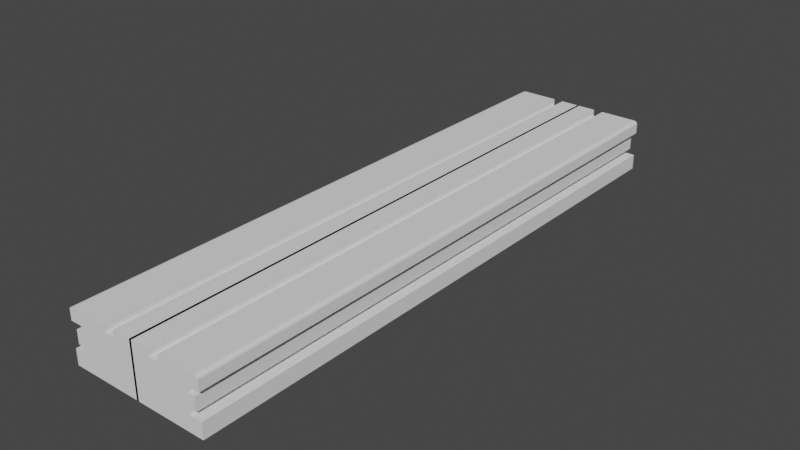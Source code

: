 # Source: Riel_Scorbot.blend  (saved by Blender 3.4.6; exported with 4.5.12 LTS)
import bpy
from mathutils import Matrix  # noqa: F401  (used for matrix-valued properties, if any)

bpy.ops.wm.read_factory_settings(use_empty=True)
scene = bpy.context.scene
scene.name = 'Scene'

# ---- world
world_world = bpy.data.worlds.new('World'); scene.world = world_world
world_world.use_nodes = True; world_world.node_tree.nodes.clear()
_N = world_world.node_tree.nodes; _L = world_world.node_tree.links
n0 = _N.new('ShaderNodeOutputWorld'); n0.name = 'World Output'; n0.location = (300, 300)
n1 = _N.new('ShaderNodeBackground'); n1.name = 'Background'; n1.location = (10, 300)
n1.inputs[0].default_value = (0.05088, 0.05088, 0.05088, 1.0)
_L.new(n1.outputs[0], n0.inputs[0])
n0.is_active_output = True
world_world.color = (0.05088, 0.05088, 0.05088)
world_world.use_sun_shadow = False
world_world.sun_shadow_jitter_overblur = 0.0

# ---- meshes
me_cube_001 = bpy.data.meshes.new('Cube.001')
me_cube_001.from_pydata([(0.02394, 1.0, 0.981), (-0.3964, 1.0, 0.981), (-0.599, 1.0, 0.981), (-1.438, 1.0, 0.7818), (0.02394, 1.0, 0.7818), (-0.3964, 1.0, 0.7818), (-0.599, 1.0, 0.7818), (-1.438, 1.0, 0.8955), (-1.353, 1.0, 0.981), (-1.427, 1.0, 0.9382), (-1.396, 1.0, 0.9695), (-1.438, 5.992, 0.7818), (-0.3964, 5.992, 0.981), (0.02394, 5.992, 0.981), (0.02394, 5.992, 0.7818), (-0.3964, 5.992, 0.7818), (-0.599, 5.992, 0.7818), (-0.599, 5.992, 0.981), (-1.353, 5.992, 0.981), (-1.396, 5.992, 0.9695), (-1.427, 5.992, 0.9382), (-1.438, 5.992, 0.8955), (-1.438, 1.0, -0.1186), (0.02394, 1.0, -0.1186), (-1.438, 5.992, -0.1186), (0.02394, 5.992, -0.1186), (-0.3964, 5.992, -0.1186), (-0.599, 5.992, -0.1186), (-0.6059, -6.015, -0.1186), (-1.438, -6.005, 0.7818), (-1.438, -6.005, 0.8955), (-1.438, 1.0, 0.5989), (0.02394, 1.0, 0.5989), (-1.438, 5.992, 0.5989), (0.02394, 5.992, 0.5989), (-0.3964, 5.992, 0.5989), (-0.599, 5.992, 0.5989), (-1.14, 1.0, 0.5989), (-1.14, 1.0, -0.1186), (-1.14, 5.992, 0.5989), (-1.14, 5.992, -0.1186), (-0.3007, 5.992, 0.5989), (-0.3007, 5.992, -0.1186), (-1.427, -6.005, 0.9382), (-1.396, -6.005, 0.9695), (-1.353, -6.005, 0.981), (0.02394, 1.0, 0.4357), (0.02394, 5.992, 0.4357), (-0.3964, 5.992, 0.4357), (-0.599, 5.992, 0.4357), (-1.14, 1.0, 0.4357), (-1.14, 5.992, 0.4357), (-0.3007, 5.992, 0.4357), (-0.599, -6.005, 0.7818), (0.02394, 1.0, 0.05012), (0.02394, 5.992, 0.05012), (-0.3964, 5.992, 0.05012), (-0.599, 5.992, 0.05012), (-1.334, -6.005, 0.05012), (-1.14, 1.0, 0.05012), (-1.14, 5.992, 0.05012), (-0.3007, 5.992, 0.05012), (-1.334, -6.005, 0.4357), (-0.599, -6.005, 0.981), (-0.3964, -6.005, 0.7818), (0.02394, -6.005, 0.7818), (-1.288, 1.0, 0.4357), (-1.288, 5.992, 0.4357), (-0.449, 5.992, 0.4357), (0.02394, -6.005, -0.5688), (-1.288, 1.0, 0.05012), (-1.288, 5.992, 0.05012), (-0.449, 5.992, 0.05012), (-1.438, -6.005, -0.5688), (-1.204, 1.0, 0.05012), (-1.204, 1.0, -0.1186), (-1.204, 5.992, 0.05012), (-1.204, 5.992, -0.1186), (-0.3647, 5.992, 0.05012), (-0.3647, 5.992, -0.1186), (-1.438, -6.005, -0.1186), (-1.204, -6.005, -0.1186), (-1.204, -6.005, 0.05012), (0.02394, -6.005, 0.4357), (0.02394, -6.005, 0.5989), (-1.438, -6.005, 0.5989), (-1.204, 1.0, 0.5989), (-1.204, 5.992, 0.5989), (-0.3647, 5.992, 0.5989), (-1.204, 1.0, 0.4357), (-1.204, 5.992, 0.4357), (-0.3647, 5.992, 0.4357), (0.02394, -6.005, -0.1186), (0.02394, -6.005, 0.05012), (0.02394, -6.005, 0.981), (-0.3964, -6.005, 0.981), (-1.334, 1.0, 0.4357), (-1.334, 5.992, 0.4357), (-0.4946, 5.992, 0.4357), (-1.204, -6.005, 0.4357), (-1.334, 1.0, 0.05012), (-1.334, 5.992, 0.05012), (-0.4946, 5.992, 0.05012), (-1.204, -6.005, 0.5989), (-1.438, 1.0, -0.5688), (0.02394, 1.0, -0.5688), (-1.438, 5.992, -0.5688), (0.02394, 5.992, -0.5688), (-0.3964, 5.992, -0.5688), (-0.599, 5.992, -0.5688), (-0.3964, -5.571, 0.981), (0.02394, -5.571, 0.981), (0.02394, -5.571, 0.7818), (-0.3964, -5.571, 0.7818), (-0.599, -5.571, 0.981), (-0.599, -5.571, 0.7818), (-1.353, -5.571, 0.981), (-1.396, -5.571, 0.9695), (-1.427, -5.571, 0.9382), (-1.438, -5.571, 0.8955), (-1.438, -5.571, 0.7818), (0.02394, -5.571, 0.05012), (0.02394, -5.571, -0.1186), (-1.438, -5.571, 0.5989), (0.02394, -5.571, 0.5989), (0.02394, -5.571, 0.4357), (-1.204, -5.571, 0.05012), (-1.204, -5.571, -0.1186), (-1.438, -5.571, -0.1186), (-1.204, -5.571, 0.5989), (-1.204, -5.571, 0.4357), (-1.438, -5.571, -0.5688), (0.02394, -5.571, -0.5688), (-1.334, -5.571, 0.4357), (-1.334, -5.571, 0.05012)], [], [(10, 8, 18, 19), (1, 0, 13, 12), (5, 1, 12, 15), (7, 9, 20, 21), (6, 5, 15, 16), (11, 21, 20, 19, 18, 17, 16), (15, 12, 13, 14), (33, 11, 16, 36), (36, 16, 15, 35), (35, 15, 14, 34), (2, 6, 16, 17), (3, 7, 21, 11), (9, 10, 19, 20), (8, 2, 17, 18), (31, 3, 11, 33), (0, 4, 14, 13), (112, 111, 94, 65), (126, 127, 81, 82), (92, 80, 73, 69), (118, 119, 30, 43), (128, 131, 73, 80), (117, 118, 43, 44), (104, 22, 24, 106), (54, 23, 25, 55), (108, 26, 25, 107), (109, 27, 26, 108), (106, 24, 27, 109), (4, 32, 34, 14), (57, 27, 42, 61), (111, 110, 95, 94), (133, 134, 58, 62), (24, 22, 38, 40), (48, 35, 34, 47), (49, 36, 35, 48), (130, 125, 83, 99), (40, 38, 75, 77), (37, 39, 87, 86), (110, 113, 64, 95), (92, 93, 82, 81), (2, 8, 116, 114), (27, 24, 40, 42), (33, 36, 41, 39), (31, 33, 39, 37), (121, 125, 83, 93), (60, 59, 70, 71), (134, 121, 93, 58), (53, 63, 45, 44, 43, 30, 29), (125, 124, 84, 83), (116, 117, 44, 45), (57, 49, 48, 56), (56, 48, 47, 55), (122, 128, 80, 92), (131, 132, 69, 73), (36, 49, 52, 41), (32, 46, 47, 34), (112, 120, 29, 65), (123, 124, 84, 85), (26, 56, 55, 25), (27, 57, 56, 26), (120, 115, 53, 29), (41, 52, 91, 88), (107, 105, 104, 106), (124, 129, 103, 84), (51, 52, 68, 67), (49, 57, 61, 52), (46, 54, 55, 47), (93, 83, 62, 58), (66, 67, 97, 96), (83, 84, 103, 99), (67, 68, 98, 97), (50, 51, 67, 66), (61, 60, 71, 72), (124, 112, 65, 84), (52, 61, 72, 68), (115, 114, 63, 53), (89, 86, 87, 90), (90, 87, 88, 91), (129, 130, 99, 103), (75, 74, 76, 77), (77, 76, 78, 79), (95, 64, 65, 94), (39, 41, 88, 87), (42, 40, 77, 79), (59, 60, 76, 74), (60, 61, 78, 76), (52, 51, 90, 91), (61, 42, 79, 78), (51, 50, 89, 90), (120, 123, 85, 29), (101, 97, 98, 102), (100, 96, 97, 101), (113, 112, 65, 64), (85, 84, 65, 29), (71, 70, 100, 101), (68, 72, 102, 98), (72, 71, 101, 102), (23, 105, 107, 25), (32, 4, 112, 124), (32, 86, 129, 124), (7, 3, 120, 119), (3, 31, 123, 120), (100, 54, 121, 134), (9, 7, 119, 118), (125, 133, 62, 83), (122, 121, 93, 92), (127, 122, 92, 81), (114, 116, 45, 63), (121, 126, 82, 93), (119, 120, 29, 30), (132, 122, 92, 69), (89, 46, 125, 130), (0, 1, 110, 111), (104, 105, 132, 131), (4, 3, 120, 112), (86, 89, 130, 129), (31, 32, 124, 123), (74, 75, 127, 126), (54, 46, 125, 121), (5, 4, 112, 113), (4, 0, 111, 112), (3, 6, 115, 120), (1, 5, 113, 110), (22, 104, 131, 128), (6, 2, 114, 115), (96, 100, 134, 133), (105, 23, 122, 132), (23, 22, 128, 122), (46, 32, 124, 125), (23, 54, 121, 122), (54, 74, 126, 121), (8, 10, 117, 116), (75, 23, 122, 127), (10, 9, 118, 117), (46, 96, 133, 125)])
_uv = me_cube_001.uv_layers.new(name='UVMap')
_uv.uv.foreach_set('vector', [0.8704, 0.5, 0.8657, 0.5, 0.8657, 0.5, 0.8704, 0.5, 0.7384, 0.5, 0.6939, 0.5, 0.6939, 0.5, 0.7384, 0.5, 0.6001, 0.3866, 0.625, 0.3866, 0.625, 0.3866, 0.6001, 0.3866, 0.6143, 0.25, 0.625, 0.25, 0.625, 0.25, 0.6143, 0.25, 0.6001, 0.3408, 0.6001, 0.3866, 0.6001, 0.3866, 0.6001, 0.3408, 0.6001, 0.25, 0.6143, 0.25, 0.6197, 0.2512, 0.6236, 0.2546, 0.625, 0.2593, 0.625, 0.3408, 0.6001, 0.3408, 0.6001, 0.3866, 0.625, 0.3866, 0.625, 0.4311, 0.6001, 0.4311, 0.5772, 0.25, 0.6001, 0.25, 0.6001, 0.3408, 0.5772, 0.3408, 0.5772, 0.3408, 0.6001, 0.3408, 0.6001, 0.3866, 0.5772, 0.3866, 0.5772, 0.3866, 0.6001, 0.3866, 0.6001, 0.4311, 0.5772, 0.4311, 0.625, 0.3408, 0.6001, 0.3408, 0.6001, 0.3408, 0.625, 0.3408, 0.6001, 0.25, 0.6143, 0.25, 0.6143, 0.25, 0.6001, 0.25, 0.875, 0.5, 0.8704, 0.5, 0.8704, 0.5, 0.875, 0.5, 0.8657, 0.5, 0.7842, 0.5, 0.7842, 0.5, 0.8657, 0.5, 0.5772, 0.25, 0.6001, 0.25, 0.6001, 0.25, 0.5772, 0.25, 0.6939, 0.5, 0.6622, 0.4931, 0.6622, 0.4931, 0.6939, 0.5, 0.6622, 0.4931, 0.6939, 0.5, 0.6939, 0.5, 0.6622, 0.4931, 0.5086, 0.25, 0.4875, 0.25, 0.4875, 0.25, 0.5086, 0.25, 0.5186, 0.4621, 0.4875, 0.25, 0.4313, 0.25, 0.4468, 0.4466, 0.625, 0.25, 0.6143, 0.25, 0.6143, 0.25, 0.625, 0.25, 0.4875, 0.25, 0.4313, 0.25, 0.4313, 0.25, 0.4875, 0.25, 0.8704, 0.5, 0.875, 0.5, 0.875, 0.5, 0.8704, 0.5, 0.4313, 0.25, 0.4875, 0.25, 0.4875, 0.25, 0.4313, 0.25, 0.5455, 0.4679, 0.5186, 0.4621, 0.5186, 0.4621, 0.5455, 0.4679, 0.4313, 0.3866, 0.4875, 0.3866, 0.4875, 0.4311, 0.4313, 0.4311, 0.4313, 0.3408, 0.4875, 0.3408, 0.4875, 0.3866, 0.4313, 0.3866, 0.4313, 0.25, 0.4875, 0.25, 0.4875, 0.3408, 0.4313, 0.3408, 0.6622, 0.4931, 0.633, 0.4868, 0.633, 0.4868, 0.6622, 0.4931, 0.5086, 0.3408, 0.4875, 0.3408, 0.4875, 0.3408, 0.5086, 0.3408, 0.6939, 0.5, 0.7384, 0.5, 0.7384, 0.5, 0.6939, 0.5, 0.5568, 0.25, 0.5086, 0.25, 0.5086, 0.25, 0.5568, 0.25, 0.4875, 0.25, 0.4875, 0.25, 0.4875, 0.25, 0.4875, 0.25, 0.5568, 0.3866, 0.5772, 0.3866, 0.5772, 0.4311, 0.5568, 0.4311, 0.5568, 0.3408, 0.5772, 0.3408, 0.5772, 0.3866, 0.5568, 0.3866, 0.0, 0.0, 0.0, 0.0, 0.0, 0.0, 0.0, 0.0, 0.4875, 0.25, 0.4875, 0.25, 0.4875, 0.25, 0.4875, 0.25, 0.5772, 0.25, 0.5772, 0.25, 0.5772, 0.25, 0.5772, 0.25, 0.625, 0.3866, 0.6001, 0.3866, 0.6001, 0.3866, 0.625, 0.3866, 0.5186, 0.4621, 0.5455, 0.4679, 0.5086, 0.25, 0.4875, 0.25, 0.7842, 0.5, 0.8657, 0.5, 0.8657, 0.5, 0.7842, 0.5, 0.4875, 0.3408, 0.4875, 0.25, 0.4875, 0.25, 0.4875, 0.3408, 0.5772, 0.25, 0.5772, 0.3408, 0.5772, 0.3408, 0.5772, 0.25, 0.5772, 0.25, 0.5772, 0.25, 0.5772, 0.25, 0.5772, 0.25, 0.5455, 0.4679, 0.607, 0.4812, 0.607, 0.4812, 0.5455, 0.4679, 0.5086, 0.25, 0.5086, 0.25, 0.5086, 0.25, 0.5086, 0.25, 0.0, 0.0, 0.0, 0.0, 0.0, 0.0, 0.0, 0.0, 0.6001, 0.3408, 0.7842, 0.5, 0.8657, 0.5, 0.8704, 0.5, 0.625, 0.25, 0.6143, 0.25, 0.6001, 0.25, 0.607, 0.4812, 0.633, 0.4868, 0.633, 0.4868, 0.607, 0.4812, 0.8657, 0.5, 0.8704, 0.5, 0.8704, 0.5, 0.8657, 0.5, 0.5086, 0.3408, 0.5568, 0.3408, 0.5568, 0.3866, 0.5086, 0.3866, 0.5086, 0.3866, 0.5568, 0.3866, 0.5568, 0.4311, 0.5086, 0.4311, 0.0, 0.0, 0.0, 0.0, 0.0, 0.0, 0.0, 0.0, 0.4313, 0.25, 0.4468, 0.4466, 0.4468, 0.4466, 0.4313, 0.25, 0.5772, 0.3408, 0.5568, 0.3408, 0.5568, 0.3408, 0.5772, 0.3408, 0.633, 0.4868, 0.607, 0.4812, 0.607, 0.4812, 0.633, 0.4868, 0.0, 0.0, 0.0, 0.0, 0.0, 0.0, 0.0, 0.0, 0.0, 0.0, 0.0, 0.0, 0.0, 0.0, 0.0, 0.0, 0.4875, 0.3866, 0.5086, 0.3866, 0.5086, 0.4311, 0.4875, 0.4311, 0.4875, 0.3408, 0.5086, 0.3408, 0.5086, 0.3866, 0.4875, 0.3866, 0.0, 0.0, 0.0, 0.0, 0.0, 0.0, 0.0, 0.0, 0.5772, 0.3408, 0.5568, 0.3408, 0.5568, 0.3408, 0.5772, 0.3408, 0.4468, 0.4466, 0.4468, 0.4466, 0.4313, 0.25, 0.4313, 0.25, 0.0, 0.0, 0.0, 0.0, 0.0, 0.0, 0.0, 0.0, 0.5568, 0.25, 0.5568, 0.3408, 0.5568, 0.3408, 0.5568, 0.25, 0.5568, 0.3408, 0.5086, 0.3408, 0.5086, 0.3408, 0.5568, 0.3408, 0.607, 0.4812, 0.5455, 0.4679, 0.5455, 0.4679, 0.607, 0.4812, 0.5455, 0.4679, 0.607, 0.4812, 0.5568, 0.25, 0.5086, 0.25, 0.5568, 0.25, 0.5568, 0.25, 0.5568, 0.25, 0.5568, 0.25, 0.607, 0.4812, 0.633, 0.4868, 0.5772, 0.25, 0.5568, 0.25, 0.5568, 0.25, 0.5568, 0.3408, 0.5568, 0.3408, 0.5568, 0.25, 0.5568, 0.25, 0.5568, 0.25, 0.5568, 0.25, 0.5568, 0.25, 0.5086, 0.3408, 0.5086, 0.25, 0.5086, 0.25, 0.5086, 0.3408, 0.633, 0.4868, 0.6622, 0.4931, 0.6622, 0.4931, 0.633, 0.4868, 0.5568, 0.3408, 0.5086, 0.3408, 0.5086, 0.3408, 0.5568, 0.3408, 0.6001, 0.3408, 0.625, 0.3408, 0.625, 0.3408, 0.6001, 0.3408, 0.5568, 0.25, 0.5772, 0.25, 0.5772, 0.25, 0.5568, 0.25, 0.5568, 0.25, 0.5772, 0.25, 0.5772, 0.3408, 0.5568, 0.3408, 0.5772, 0.25, 0.5568, 0.25, 0.5568, 0.25, 0.5772, 0.25, 0.4875, 0.25, 0.5086, 0.25, 0.5086, 0.25, 0.4875, 0.25, 0.4875, 0.25, 0.5086, 0.25, 0.5086, 0.3408, 0.4875, 0.3408, 0.625, 0.3866, 0.6001, 0.3866, 0.6622, 0.4931, 0.6939, 0.5, 0.5772, 0.25, 0.5772, 0.3408, 0.5772, 0.3408, 0.5772, 0.25, 0.4875, 0.3408, 0.4875, 0.25, 0.4875, 0.25, 0.4875, 0.3408, 0.5086, 0.25, 0.5086, 0.25, 0.5086, 0.25, 0.5086, 0.25, 0.5086, 0.25, 0.5086, 0.3408, 0.5086, 0.3408, 0.5086, 0.25, 0.5568, 0.3408, 0.5568, 0.25, 0.5568, 0.25, 0.5568, 0.3408, 0.5086, 0.3408, 0.4875, 0.3408, 0.4875, 0.3408, 0.5086, 0.3408, 0.5568, 0.25, 0.5568, 0.25, 0.5568, 0.25, 0.5568, 0.25, 0.6001, 0.25, 0.5772, 0.25, 0.5772, 0.25, 0.6001, 0.25, 0.5086, 0.25, 0.5568, 0.25, 0.5568, 0.3408, 0.5086, 0.3408, 0.5086, 0.25, 0.5568, 0.25, 0.5568, 0.25, 0.5086, 0.25, 0.0, 0.0, 0.0, 0.0, 0.0, 0.0, 0.0, 0.0, 0.5772, 0.25, 0.633, 0.4868, 0.6622, 0.4931, 0.6001, 0.25, 0.5086, 0.25, 0.5086, 0.25, 0.5086, 0.25, 0.5086, 0.25, 0.5568, 0.3408, 0.5086, 0.3408, 0.5086, 0.3408, 0.5568, 0.3408, 0.5086, 0.3408, 0.5086, 0.25, 0.5086, 0.25, 0.5086, 0.3408, 0.5186, 0.4621, 0.4468, 0.4466, 0.4468, 0.4466, 0.5186, 0.4621, 0.633, 0.4868, 0.6622, 0.4931, 0.6622, 0.4931, 0.633, 0.4868, 0.0, 0.0, 0.0, 0.0, 0.0, 0.0, 0.0, 0.0, 0.6143, 0.25, 0.6001, 0.25, 0.6001, 0.25, 0.6143, 0.25, 0.6001, 0.25, 0.5772, 0.25, 0.5772, 0.25, 0.6001, 0.25, 0.0, 0.0, 0.0, 0.0, 0.0, 0.0, 0.0, 0.0, 0.625, 0.25, 0.6143, 0.25, 0.6143, 0.25, 0.625, 0.25, 0.0, 0.0, 0.0, 0.0, 0.0, 0.0, 0.0, 0.0, 0.5186, 0.4621, 0.5455, 0.4679, 0.5455, 0.4679, 0.5186, 0.4621, 0.0, 0.0, 0.0, 0.0, 0.0, 0.0, 0.0, 0.0, 0.7842, 0.5, 0.8657, 0.5, 0.8657, 0.5, 0.7842, 0.5, 0.0, 0.0, 0.0, 0.0, 0.0, 0.0, 0.0, 0.0, 0.6143, 0.25, 0.6001, 0.25, 0.6001, 0.25, 0.6143, 0.25, 0.4468, 0.4466, 0.5186, 0.4621, 0.5186, 0.4621, 0.4468, 0.4466, 0.0, 0.0, 0.0, 0.0, 0.0, 0.0, 0.0, 0.0, 0.6939, 0.5, 0.7384, 0.5, 0.7384, 0.5, 0.6939, 0.5, 0.4313, 0.25, 0.4468, 0.4466, 0.4468, 0.4466, 0.4313, 0.25, 0.0, 0.0, 0.0, 0.0, 0.0, 0.0, 0.0, 0.0, 0.5772, 0.25, 0.5568, 0.25, 0.5568, 0.25, 0.5772, 0.25, 0.0, 0.0, 0.0, 0.0, 0.0, 0.0, 0.0, 0.0, 0.5086, 0.25, 0.4875, 0.25, 0.4875, 0.25, 0.5086, 0.25, 0.5455, 0.4679, 0.607, 0.4812, 0.607, 0.4812, 0.5455, 0.4679, 0.0, 0.0, 0.0, 0.0, 0.0, 0.0, 0.0, 0.0, 0.6622, 0.4931, 0.6939, 0.5, 0.6939, 0.5, 0.6622, 0.4931, 0.0, 0.0, 0.0, 0.0, 0.0, 0.0, 0.0, 0.0, 0.625, 0.3866, 0.6001, 0.3866, 0.6001, 0.3866, 0.625, 0.3866, 0.4875, 0.25, 0.4313, 0.25, 0.4313, 0.25, 0.4875, 0.25, 0.6001, 0.3408, 0.625, 0.3408, 0.625, 0.3408, 0.6001, 0.3408, 0.5568, 0.25, 0.5086, 0.25, 0.5086, 0.25, 0.5568, 0.25, 0.4468, 0.4466, 0.5186, 0.4621, 0.5186, 0.4621, 0.4468, 0.4466, 0.0, 0.0, 0.0, 0.0, 0.0, 0.0, 0.0, 0.0, 0.607, 0.4812, 0.633, 0.4868, 0.633, 0.4868, 0.607, 0.4812, 0.5186, 0.4621, 0.5455, 0.4679, 0.5455, 0.4679, 0.5186, 0.4621, 0.0, 0.0, 0.0, 0.0, 0.0, 0.0, 0.0, 0.0, 0.8657, 0.5, 0.8704, 0.5, 0.8704, 0.5, 0.8657, 0.5, 0.0, 0.0, 0.0, 0.0, 0.0, 0.0, 0.0, 0.0, 0.8704, 0.5, 0.875, 0.5, 0.875, 0.5, 0.8704, 0.5, 0.0, 0.0, 0.0, 0.0, 0.0, 0.0, 0.0, 0.0])
me_cube_001.update()

# ---- objects
ob_riel = bpy.data.objects.new('Riel', me_cube_001)

# ---- transforms, parenting, visibility, modifiers, constraints
ob_riel.location = (0.0, 0.0, -0.8993)
ob_riel.scale = (1.0, 1.0, 0.6907)
_vg = ob_riel.vertex_groups.new(name='Group')
_m = ob_riel.modifiers.new('Mirror', 'MIRROR')

# ---- collection membership
scene.collection.objects.link(ob_riel)

# ---- scene / render settings (as saved in the file)
scene.frame_start = 1; scene.frame_end = 250; scene.frame_set(1)
scene.render.engine = 'BLENDER_EEVEE_NEXT'
scene.cycles.sampling_pattern = 'TABULATED_SOBOL'
scene.cycles.use_light_tree = False
scene.view_settings.view_transform = 'Filmic'
bpy.context.view_layer.update()

# ---- added for rendering (the .blend has no active camera and no usable light): camera, sun
cam_auto = bpy.data.cameras.new('AutoCamera')
cam_auto.lens = 50.0
cam_auto.sensor_width = 36.0
cam_auto.clip_end = 1000.0
ob_auto_camera = bpy.data.objects.new('AutoCamera', cam_auto)
scene.collection.objects.link(ob_auto_camera)
ob_auto_camera.location = (11.4665, -13.7716, 8.41619)
ob_auto_camera.rotation_euler = (1.09748, -7.21219e-08, 0.694738)
scene.camera = ob_auto_camera
light_auto_sun = bpy.data.lights.new('AutoSun', 'SUN')
light_auto_sun.energy = 3.0
light_auto_sun.angle = 0.0523599
ob_auto_sun = bpy.data.objects.new('AutoSun', light_auto_sun)
scene.collection.objects.link(ob_auto_sun)
ob_auto_sun.rotation_euler = (0.872665, 0.174533, 0.523599)
bpy.context.view_layer.update()
